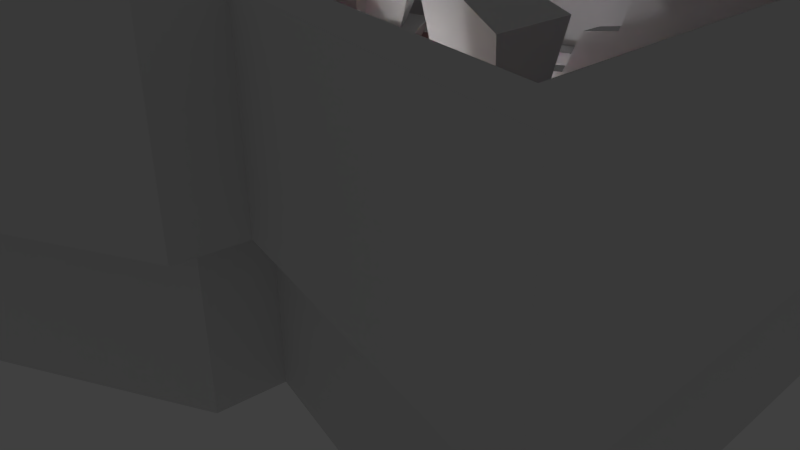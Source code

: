 # Source: level3_4.blend  (saved by Blender 2.74.0; exported with 4.5.12 LTS)
import bpy
from mathutils import Matrix  # noqa: F401  (used for matrix-valued properties, if any)

bpy.ops.wm.read_factory_settings(use_empty=True)
scene = bpy.context.scene
scene.name = 'Scene'

# ---- collections
col_collection_1 = bpy.data.collections.new('Collection 1'); scene.collection.children.link(col_collection_1)

# ---- materials (node trees are filled in below, after node groups)
mat_3_4_pillar_blue_top = bpy.data.materials.new('3-4_pillar_blue_top')
mat_3_4_pillar_blue_top.alpha_threshold = 0.0
mat_3_4_pillar_blue_top.use_transparent_shadow = False
mat_3_4_pillar_blue_top.roughness = 0.5
mat_3_4_upper_wall = bpy.data.materials.new('3-4_upper_wall')
mat_3_4_upper_wall.alpha_threshold = 0.0
mat_3_4_upper_wall.use_transparent_shadow = False
mat_3_4_upper_wall.roughness = 0.5
mat_3_4_pillar_red = bpy.data.materials.new('3-4_pillar_red')
mat_3_4_pillar_red.alpha_threshold = 0.0
mat_3_4_pillar_red.use_transparent_shadow = False
mat_3_4_pillar_red.diffuse_color = (1.0, 0.0, 0.004856, 1.0)
mat_3_4_pillar_red.roughness = 0.5
mat_3_4_pillar_blue = bpy.data.materials.new('3-4_pillar_blue')
mat_3_4_pillar_blue.alpha_threshold = 0.0
mat_3_4_pillar_blue.use_transparent_shadow = False
mat_3_4_pillar_blue.diffuse_color = (0.0, 0.09946, 0.8, 1.0)
mat_3_4_pillar_blue.roughness = 0.5
mat_3_4_pillar_yellow = bpy.data.materials.new('3-4_pillar_yellow')
mat_3_4_pillar_yellow.alpha_threshold = 0.0
mat_3_4_pillar_yellow.use_transparent_shadow = False
mat_3_4_pillar_yellow.diffuse_color = (0.8, 0.6673, 0.0, 1.0)
mat_3_4_pillar_yellow.roughness = 0.5
mat_3_4_pillar_magenta = bpy.data.materials.new('3-4_pillar_magenta')
mat_3_4_pillar_magenta.alpha_threshold = 0.0
mat_3_4_pillar_magenta.use_transparent_shadow = False
mat_3_4_pillar_magenta.diffuse_color = (0.8, 0.0, 0.3072, 1.0)
mat_3_4_pillar_magenta.roughness = 0.5
mat_3_4_lower_wall = bpy.data.materials.new('3-4_lower_wall')
mat_3_4_lower_wall.alpha_threshold = 0.0
mat_3_4_lower_wall.use_transparent_shadow = False
mat_3_4_lower_wall.roughness = 0.5
mat_3_4_floor = bpy.data.materials.new('3-4_floor')
mat_3_4_floor.alpha_threshold = 0.0
mat_3_4_floor.use_transparent_shadow = False
mat_3_4_floor.roughness = 0.5
mat_3_4_floor.line_color = (0.0, 0.0, 0.0, 1.0)
mat_3_4_pillar_yellow_top = bpy.data.materials.new('3-4_pillar_yellow_top')
mat_3_4_pillar_yellow_top.alpha_threshold = 0.0
mat_3_4_pillar_yellow_top.use_transparent_shadow = False
mat_3_4_pillar_yellow_top.roughness = 0.5
mat_3_4_pillar_magenta_top = bpy.data.materials.new('3-4_pillar_magenta_top')
mat_3_4_pillar_magenta_top.alpha_threshold = 0.0
mat_3_4_pillar_magenta_top.use_transparent_shadow = False
mat_3_4_pillar_magenta_top.roughness = 0.5
mat_3_4_pillar_magenta_top.line_color = (0.0, 0.0, 0.0, 1.0)
mat_3_4_pillar_red_top = bpy.data.materials.new('3-4_pillar_red_top')
mat_3_4_pillar_red_top.alpha_threshold = 0.0
mat_3_4_pillar_red_top.use_transparent_shadow = False
mat_3_4_pillar_red_top.roughness = 0.5

# ---- material node trees

# ---- world
world_world = bpy.data.worlds.new('World'); scene.world = world_world
world_world.color = (0.05088, 0.05088, 0.05088)
world_world.use_sun_shadow = False
world_world.sun_shadow_jitter_overblur = 0.0
world_world.cycles.sampling_method = 'MANUAL'
world_world.cycles.sample_map_resolution = 256

# ---- cameras
cam_camera = bpy.data.cameras.new('Camera')
cam_camera.clip_end = 100.0
cam_camera.lens = 35.0
cam_camera.sensor_width = 32.0
cam_camera.sensor_height = 18.0
cam_camera.ortho_scale = 7.314
cam_camera.dof.focus_distance = 0.0
cam_camera.dof.aperture_fstop = 128.0

# ---- lights
light_lamp = bpy.data.lights.new('Lamp', 'POINT')
light_lamp.transmission_factor = 0.0
light_lamp.cutoff_distance = 30.0
light_lamp.energy = 100.0
light_lamp.shadow_buffer_clip_start = 1.001
light_lamp.shadow_soft_size = 0.1
light_lamp.shadow_maximum_resolution = 0.006
light_lamp.use_absolute_resolution = True
light_lamp.cycles.use_multiple_importance_sampling = False

# ---- meshes
me_cube_012 = bpy.data.meshes.new('Cube.012')
me_cube_012.from_pydata([(0.8286, 1.576, 1.846), (0.8344, 1.855, 1.846), (4.117, 2.111, 1.846), (4.369, 2.162, 3.926), (4.126, 2.67, 1.846), (4.378, 2.721, 3.926), (2.734, 2.303, 3.562), (2.226, 2.199, 1.846), (2.727, 1.905, 3.562), (2.219, 1.802, 1.846), (1.061, 1.623, 2.33), (1.066, 1.902, 2.33), (4.294, 2.704, 3.232), (4.21, 2.687, 2.539), (4.285, 2.145, 3.232), (4.201, 2.128, 2.539), (2.558, 1.871, 2.99), (2.388, 1.837, 2.418), (2.565, 2.268, 2.99), (2.395, 2.234, 2.418), (1.762, 2.084, 1.846), (1.298, 1.97, 1.846), (2.326, 1.843, 3.474), (2.333, 2.2, 3.474), (1.292, 1.651, 1.846), (1.755, 1.727, 1.846), (2.143, 2.162, 2.931), (1.721, 2.055, 2.872), (1.952, 2.123, 2.389), (1.509, 2.013, 2.359), (1.714, 1.737, 2.872), (2.136, 1.804, 2.931), (1.503, 1.694, 2.359), (1.946, 1.765, 2.389)], [], [(10, 11, 1, 0), (19, 13, 4, 7), (13, 15, 2, 4), (32, 10, 0, 24), (9, 7, 4, 2), (3, 5, 6, 8), (25, 20, 7, 9), (15, 17, 9, 2), (28, 19, 7, 20), (23, 6, 18, 26), (26, 18, 19, 28), (3, 8, 16, 14), (14, 16, 17, 15), (5, 3, 14, 12), (12, 14, 15, 13), (6, 5, 12, 18), (18, 12, 13, 19), (16, 31, 33, 17), (31, 30, 32, 33), (8, 22, 31, 16), (27, 30, 31, 26), (29, 11, 10, 32), (27, 26, 28, 29), (31, 22, 23, 26), (11, 29, 21, 1), (29, 28, 20, 21), (0, 1, 21, 24), (24, 21, 20, 25), (8, 6, 23, 22), (27, 29, 32, 30), (17, 33, 25, 9), (33, 32, 24, 25)])
_uv = me_cube_012.uv_layers.new(name='UVMap')
_uv.uv.foreach_set('vector', [0.4829, 0.9743, 0.3523, 0.9865, 0.3523, 0.744, 0.4829, 0.7319, 0.5504, 0.8309, 0.5406, 0.7296, 0.5972, 0.7342, 0.5972, 0.8402, 0.7854, 0.8424, 0.831, 0.8432, 0.831, 0.881, 0.7854, 0.8802, 0.5559, 0.7048, 0.3669, 0.6143, 0.3523, 0.3719, 0.5559, 0.4538, 0.7085, 0.9509, 0.6766, 0.947, 0.6636, 0.8414, 0.7085, 0.8467, 0.647, 0.9336, 0.6021, 0.9386, 0.6151, 0.8452, 0.647, 0.8416, 0.9094, 0.9253, 0.8807, 0.9218, 0.8775, 0.896, 0.9094, 0.8998, 0.6021, 0.8384, 0.6119, 0.739, 0.6587, 0.7296, 0.6587, 0.8337, 0.5429, 0.894, 0.5779, 0.8853, 0.5779, 0.9177, 0.5406, 0.9252, 0.9094, 0.8736, 0.88, 0.8857, 0.8776, 0.8533, 0.9094, 0.8424, 0.8466, 0.7829, 0.8792, 0.773, 0.8792, 0.8053, 0.8442, 0.814, 0.3241, 0.01353, 0.3241, 0.7809, 0.07846, 0.9121, 0.01411, 0.118, 0.7245, 0.8363, 0.7348, 0.741, 0.7805, 0.7296, 0.7805, 0.8292, 0.7854, 0.8843, 0.831, 0.8851, 0.831, 0.9229, 0.7854, 0.9221, 0.5862, 0.8821, 0.5406, 0.8813, 0.5406, 0.8435, 0.5862, 0.8443, 0.8393, 0.7452, 0.8393, 0.8391, 0.7854, 0.8268, 0.7966, 0.7296, 0.6739, 0.8268, 0.6636, 0.7296, 0.7196, 0.7366, 0.7196, 0.8381, 0.9095, 0.9694, 0.8775, 0.9597, 0.8751, 0.9285, 0.9095, 0.9371, 0.7779, 0.7124, 0.5982, 0.6225, 0.5841, 0.3719, 0.7779, 0.4525, 0.8203, 0.3719, 0.9859, 0.4711, 0.9859, 0.7311, 0.8062, 0.6411, 0.6667, 0.9571, 0.6923, 0.9541, 0.6923, 0.9774, 0.6636, 0.9808, 0.9143, 0.9233, 0.9175, 0.8987, 0.9399, 0.896, 0.9399, 0.9202, 0.8384, 0.9395, 0.8702, 0.9285, 0.8702, 0.9597, 0.8359, 0.9695, 0.7562, 0.01353, 0.7562, 0.2731, 0.5884, 0.2849, 0.5884, 0.02536, 0.8467, 0.7406, 0.8802, 0.7296, 0.8802, 0.7597, 0.8442, 0.7697, 0.8384, 0.8522, 0.8727, 0.8424, 0.8727, 0.8736, 0.8359, 0.8823, 0.9399, 0.8709, 0.9175, 0.8682, 0.9143, 0.8424, 0.9399, 0.8455, 0.9138, 0.7585, 0.8883, 0.7554, 0.8851, 0.7296, 0.9138, 0.7331, 0.7565, 0.9731, 0.7245, 0.9767, 0.7277, 0.9539, 0.7565, 0.9507, 0.9336, 0.01353, 0.9336, 0.2645, 0.7845, 0.2767, 0.7845, 0.02566, 0.8726, 0.9253, 0.8383, 0.9167, 0.8359, 0.8856, 0.8726, 0.8929, 0.5602, 0.3448, 0.3664, 0.2642, 0.3523, 0.01353, 0.5602, 0.08484])
me_cube_012.materials.append(mat_3_4_pillar_blue_top)
me_cube_012.use_remesh_preserve_volume = False
me_cube_012.use_remesh_preserve_attributes = False
me_cube_012.use_mirror_vertex_groups = False
me_cube_012.update()
me_cube_008 = bpy.data.meshes.new('Cube.008')
me_cube_008.from_pydata([(4.947, -3.219, 1.911), (4.947, -3.219, 4.064), (4.88, 4.889, 1.911), (4.88, 4.889, 4.064), (5.411, -3.74, 1.911), (5.411, -3.74, 4.064), (5.264, 5.432, 1.911), (5.264, 5.432, 4.064), (1.363, -2.392, 1.911), (1.363, -2.392, 4.064), (1.755, -2.896, 1.911), (1.755, -2.896, 4.064), (1.293, -3.164, 1.911), (1.293, -3.164, 4.064), (1.674, -3.655, 1.911), (1.674, -3.655, 4.064), (-1.409, -4.528, 1.911), (-1.409, -4.528, 4.064), (-1.625, -5.25, 1.911), (-1.625, -5.25, 4.064), (-2.074, -2.862, 1.911), (-2.074, -2.862, 4.064), (-2.48, -3.492, 1.911), (-2.48, -3.492, 4.064), (-4.86, -3.229, 1.911), (-4.86, -3.229, 4.064), (-5.265, -3.848, 1.911), (-5.265, -3.848, 4.064), (-4.885, 2.728, 1.911), (-4.885, 2.728, 4.064), (-5.337, 3.159, 1.911), (-5.337, 3.159, 4.064)], [], [(1, 3, 2, 0), (7, 5, 4, 6), (0, 4, 10, 8), (0, 2, 6, 4), (5, 7, 3, 1), (8, 10, 14, 12), (5, 1, 9, 11), (4, 5, 11, 10), (1, 0, 8, 9), (12, 14, 18, 16), (11, 9, 13, 15), (10, 11, 15, 14), (9, 8, 12, 13), (16, 18, 22, 20), (15, 13, 17, 19), (14, 15, 19, 18), (13, 12, 16, 17), (20, 22, 26, 24), (19, 17, 21, 23), (18, 19, 23, 22), (17, 16, 20, 21), (24, 26, 30, 28), (23, 21, 25, 27), (22, 23, 27, 26), (21, 20, 24, 25), (30, 31, 7, 6), (27, 25, 29, 31), (26, 27, 31, 30), (25, 24, 28, 29), (31, 29, 3, 7), (28, 30, 6, 2), (29, 28, 2, 3)])
_uv = me_cube_008.uv_layers.new(name='UVMap')
_uv.uv.foreach_set('vector', [0.6798, 0.6321, 0.6798, 0.7682, 0.6247, 0.7682, 0.6247, 0.6321, 0.6232, 0.6321, 0.6232, 0.7875, 0.5681, 0.7875, 0.5681, 0.6321, 0.8409, 0.6895, 0.8513, 0.6798, 0.8513, 0.7435, 0.841, 0.7519, 0.6108, 0.9352, 0.6124, 0.7976, 0.6225, 0.7885, 0.6225, 0.9441, 0.6092, 0.7885, 0.6092, 0.9441, 0.5992, 0.935, 0.5976, 0.7975, 0.5226, 0.8376, 0.5115, 0.8297, 0.5118, 0.8167, 0.5226, 0.8244, 0.8513, 0.825, 0.8409, 0.8153, 0.841, 0.7529, 0.8513, 0.7613, 0.7365, 0.8107, 0.6814, 0.8107, 0.6814, 0.7508, 0.7365, 0.7508, 0.7931, 0.75, 0.738, 0.75, 0.738, 0.6919, 0.7931, 0.6919, 0.8077, 0.7452, 0.8232, 0.743, 0.8232, 0.8052, 0.809, 0.7965, 0.5242, 0.8246, 0.5353, 0.8167, 0.5353, 0.8299, 0.5245, 0.8376, 0.8142, 0.6321, 0.8142, 0.6686, 0.7947, 0.6686, 0.7947, 0.6321, 0.8371, 0.2228, 0.8371, 0.4368, 0.7131, 0.4368, 0.7131, 0.2228, 0.8313, 0.6626, 0.8194, 0.6726, 0.8157, 0.6395, 0.8313, 0.6321, 0.8232, 0.742, 0.8077, 0.7398, 0.809, 0.6884, 0.8232, 0.6798, 0.738, 0.6321, 0.7931, 0.6321, 0.7931, 0.6909, 0.738, 0.6909, 0.6798, 0.8179, 0.6247, 0.8179, 0.6247, 0.7692, 0.6798, 0.7692, 0.8394, 0.7925, 0.8248, 0.7843, 0.825, 0.7367, 0.8394, 0.7449, 0.8113, 0.8062, 0.8233, 0.8162, 0.8233, 0.8466, 0.8077, 0.8392, 0.7292, 0.8117, 0.7292, 0.8482, 0.6814, 0.8482, 0.6814, 0.8117, 0.7131, 0.2169, 0.7131, 0.002982, 0.9952, 0.002982, 0.9952, 0.2169, 0.7956, 0.8101, 0.8061, 0.7997, 0.8061, 0.9186, 0.7947, 0.9112, 0.8248, 0.688, 0.8394, 0.6798, 0.8394, 0.7275, 0.825, 0.7357, 0.738, 0.7997, 0.7931, 0.7997, 0.7931, 0.8474, 0.738, 0.8474, 0.7931, 0.7987, 0.738, 0.7987, 0.738, 0.751, 0.7931, 0.751, 0.5666, 0.8157, 0.5115, 0.8157, 0.5115, 0.6321, 0.5666, 0.6321, 0.8061, 0.7987, 0.7956, 0.7882, 0.7947, 0.6872, 0.8061, 0.6798, 0.7365, 0.7497, 0.6814, 0.7497, 0.6814, 0.6321, 0.7365, 0.6321, 0.7035, 0.5846, 0.3589, 0.5846, 0.3589, 0.002982, 0.7035, 0.002982, 0.596, 0.9725, 0.5828, 0.9665, 0.5845, 0.7968, 0.596, 0.7885, 0.5681, 0.7945, 0.5813, 0.7885, 0.5813, 0.9725, 0.5698, 0.9642, 0.004802, 0.002982, 0.3493, 0.002982, 0.3493, 0.997, 0.004803, 0.997])
me_cube_008.materials.append(mat_3_4_upper_wall)
me_cube_008.use_remesh_preserve_volume = False
me_cube_008.use_remesh_preserve_attributes = False
me_cube_008.use_mirror_vertex_groups = False
me_cube_008.update()
me_cube_007 = bpy.data.meshes.new('Cube.007')
me_cube_007.from_pydata([(-4.502, 1.783, 0.002845), (-4.502, 1.783, 1.887), (-4.498, 2.352, 0.002845), (-4.498, 2.352, 1.887), (-0.962, 1.428, 0.002845), (-0.962, 1.428, 1.887), (-0.962, 1.815, 0.002845), (-0.962, 1.815, 1.887), (-1.747, 2.976, 1.887), (-1.747, 2.976, 0.002845), (-1.843, 1.517, 1.887), (-1.843, 1.517, 0.002845)], [], [(1, 3, 2, 0), (8, 7, 6, 9), (7, 5, 4, 6), (10, 1, 0, 11), (11, 9, 6, 4), (10, 8, 3, 1), (5, 7, 8, 10), (0, 2, 9, 11), (5, 10, 11, 4), (3, 8, 9, 2)])
_uv = me_cube_007.uv_layers.new(name='UVMap')
_uv.uv.foreach_set('vector', [0.9675, 0.7717, 0.9705, 0.7717, 0.9705, 0.7824, 0.9675, 0.7824, 0.9469, 0.7987, 0.9397, 0.7987, 0.9397, 0.788, 0.9469, 0.788, 0.6457, 0.01738, 0.9149, 0.01738, 0.9149, 0.9865, 0.6457, 0.9865, 0.9594, 0.7717, 0.9594, 0.7868, 0.9497, 0.7868, 0.9497, 0.7717, 0.9643, 0.7875, 0.9643, 0.7958, 0.9598, 0.7896, 0.9597, 0.7874, 0.9672, 0.787, 0.9597, 0.787, 0.9638, 0.7717, 0.9668, 0.7719, 0.9646, 0.7958, 0.9647, 0.7936, 0.9691, 0.7874, 0.9691, 0.7956, 0.9502, 0.7874, 0.9531, 0.7872, 0.9572, 0.8025, 0.9497, 0.8025, 0.6286, 0.9846, 0.01282, 0.9846, 0.01282, 0.01543, 0.6286, 0.01543, 0.9397, 0.7877, 0.9397, 0.7717, 0.9494, 0.7717, 0.9494, 0.7877])
me_cube_007.materials.append(mat_3_4_pillar_red)
me_cube_007.use_remesh_preserve_volume = False
me_cube_007.use_remesh_preserve_attributes = False
me_cube_007.use_mirror_vertex_groups = False
me_cube_007.update()
me_cube_006 = bpy.data.meshes.new('Cube.006')
me_cube_006.from_pydata([(0.6695, 1.453, 0.002845), (0.6695, 1.453, 1.887), (0.667, 1.887, 0.002845), (0.667, 1.887, 1.887), (4.51, 2.082, 0.002845), (4.51, 2.082, 1.887), (4.51, 2.889, 0.002845), (4.51, 2.889, 1.887)], [], [(1, 3, 2, 0), (3, 7, 6, 2), (7, 5, 4, 6), (5, 1, 0, 4), (0, 2, 6, 4), (5, 7, 3, 1)])
_uv = me_cube_006.uv_layers.new(name='UVMap')
_uv.uv.foreach_set('vector', [0.8097, 0.007591, 0.9877, 0.007591, 0.9877, 0.4844, 0.8097, 0.4844, 0.8065, 0.8954, 0.8065, 0.7089, 0.888, 0.7089, 0.888, 0.8954, 0.9128, 0.6682, 0.8534, 0.6682, 0.8534, 0.5178, 0.9128, 0.5178, 0.01231, 0.9924, 0.0123, 0.007591, 0.7851, 0.007591, 0.7851, 0.9924, 0.9425, 0.7089, 0.9607, 0.7139, 0.9607, 0.9005, 0.927, 0.8909, 0.8906, 0.7185, 0.9244, 0.7089, 0.9244, 0.8954, 0.9062, 0.9005])
me_cube_006.materials.append(mat_3_4_pillar_blue)
me_cube_006.use_remesh_preserve_volume = False
me_cube_006.use_remesh_preserve_attributes = False
me_cube_006.use_mirror_vertex_groups = False
me_cube_006.update()
me_cube_005 = bpy.data.meshes.new('Cube.005')
me_cube_005.from_pydata([(1.03, -0.4362, 0.002845), (1.03, -0.4362, 1.887), (1.033, 0.2263, 0.002845), (1.033, 0.2263, 1.887), (3.045, -1.459, 0.002845), (3.045, -1.459, 1.887), (3.031, 0.5564, 0.002845), (3.031, 0.5564, 1.887)], [], [(1, 3, 2, 0), (3, 7, 6, 2), (7, 5, 4, 6), (5, 1, 0, 4), (0, 2, 6, 4), (5, 7, 3, 1)])
_uv = me_cube_005.uv_layers.new(name='UVMap')
_uv.uv.foreach_set('vector', [0.8576, 0.01293, 0.987, 0.01293, 0.987, 0.8251, 0.8576, 0.8251, 0.8509, 0.9753, 0.8509, 0.9116, 0.9106, 0.9116, 0.9106, 0.9753, 0.9722, 0.9116, 0.9722, 0.975, 0.9125, 0.975, 0.9125, 0.9116, 0.8316, 0.01293, 0.8316, 0.9871, 0.01303, 0.9871, 0.01303, 0.01293, 0.9164, 0.8771, 0.9166, 0.8562, 0.98, 0.8463, 0.98, 0.9097, 0.9145, 0.8463, 0.9145, 0.9097, 0.8512, 0.8998, 0.8509, 0.8789])
me_cube_005.materials.append(mat_3_4_pillar_yellow)
me_cube_005.use_remesh_preserve_volume = False
me_cube_005.use_remesh_preserve_attributes = False
me_cube_005.use_mirror_vertex_groups = False
me_cube_005.update()
me_cube_004 = bpy.data.meshes.new('Cube.004')
me_cube_004.from_pydata([(-3.749, -1.522, 0.002845), (-3.749, -1.522, 1.887), (-3.141, 0.3558, 0.002845), (-3.141, 0.3558, 1.887), (-1.238, -1.134, 0.002845), (-1.238, -1.134, 1.887), (-1.234, 0.3552, 0.002845), (-1.234, 0.3552, 1.887)], [], [(1, 3, 2, 0), (3, 7, 6, 2), (7, 5, 4, 6), (5, 1, 0, 4), (0, 2, 6, 4), (5, 7, 3, 1)])
_uv = me_cube_004.uv_layers.new(name='UVMap')
_uv.uv.foreach_set('vector', [0.7157, 0.8644, 0.7157, 0.9484, 0.6252, 0.9484, 0.6252, 0.8644, 0.8117, 0.8349, 0.8117, 0.7537, 0.9022, 0.7537, 0.9022, 0.8349, 0.5651, 0.01153, 0.9914, 0.01153, 0.9914, 0.7358, 0.5651, 0.7358, 0.5479, 0.01153, 0.5479, 0.9885, 0.008587, 0.9885, 0.008587, 0.01153, 0.7186, 0.7537, 0.8088, 0.7796, 0.8088, 0.8607, 0.7372, 0.8606, 0.7372, 0.8634, 0.8088, 0.8633, 0.8088, 0.9444, 0.7186, 0.9702])
me_cube_004.materials.append(mat_3_4_pillar_magenta)
me_cube_004.use_remesh_preserve_volume = False
me_cube_004.use_remesh_preserve_attributes = False
me_cube_004.use_mirror_vertex_groups = False
me_cube_004.update()
me_cube_003 = bpy.data.meshes.new('Cube.003')
me_cube_003.from_pydata([(4.555, -2.802, -0.002807), (4.555, -2.802, 1.997), (4.556, 4.438, -0.002807), (4.556, 4.438, 1.997), (4.986, -3.287, -0.002807), (4.986, -3.287, 1.997), (4.913, 4.943, -0.002807), (4.913, 4.943, 1.997), (1.035, -1.971, -0.002807), (1.035, -1.971, 1.997), (1.4, -2.44, -0.002807), (1.4, -2.44, 1.997), (0.9917, -2.761, -0.002807), (0.9917, -2.761, 1.997), (1.346, -3.218, -0.002807), (1.346, -3.218, 1.997), (-1.236, -3.935, -0.002807), (-1.236, -3.935, 1.997), (-1.436, -4.605, -0.002807), (-1.436, -4.605, 1.997), (-1.728, -2.324, -0.002807), (-1.728, -2.324, 1.997), (-2.105, -2.909, -0.002807), (-2.105, -2.909, 1.997), (-4.527, -2.706, -0.002807), (-4.527, -2.706, 1.997), (-4.903, -3.282, -0.002807), (-4.903, -3.282, 1.997), (-4.529, 2.378, -0.002807), (-4.529, 2.378, 1.997), (-4.949, 2.778, -0.002807), (-4.949, 2.778, 1.997)], [], [(1, 3, 2, 0), (7, 5, 4, 6), (0, 4, 10, 8), (0, 2, 6, 4), (5, 7, 3, 1), (8, 10, 14, 12), (5, 1, 9, 11), (4, 5, 11, 10), (1, 0, 8, 9), (12, 14, 18, 16), (11, 9, 13, 15), (10, 11, 15, 14), (9, 8, 12, 13), (16, 18, 22, 20), (15, 13, 17, 19), (14, 15, 19, 18), (13, 12, 16, 17), (20, 22, 26, 24), (19, 17, 21, 23), (18, 19, 23, 22), (17, 16, 20, 21), (24, 26, 30, 28), (23, 21, 25, 27), (22, 23, 27, 26), (21, 20, 24, 25), (30, 31, 7, 6), (27, 25, 29, 31), (26, 27, 31, 30), (25, 24, 28, 29), (31, 29, 3, 7), (28, 30, 6, 2), (29, 28, 2, 3)])
_uv = me_cube_003.uv_layers.new(name='UVMap')
_uv.uv.foreach_set('vector', [0.6455, 0.7723, 0.6455, 0.513, 0.7181, 0.513, 0.7181, 0.7723, 0.6433, 0.513, 0.6433, 0.81, 0.5707, 0.81, 0.5707, 0.513, 0.9618, 0.6841, 0.9753, 0.6649, 0.9753, 0.798, 0.9618, 0.8147, 0.9268, 0.7925, 0.9292, 0.5311, 0.9423, 0.513, 0.9423, 0.8101, 0.9246, 0.513, 0.9246, 0.8101, 0.9115, 0.792, 0.9091, 0.5306, 0.5849, 0.9606, 0.5707, 0.9445, 0.5711, 0.9163, 0.5849, 0.932, 0.9753, 0.6627, 0.9618, 0.6435, 0.9618, 0.513, 0.9753, 0.5297, 0.7951, 0.6987, 0.8677, 0.6987, 0.8677, 0.8235, 0.7951, 0.8235, 0.7929, 0.8581, 0.7203, 0.8581, 0.7203, 0.7324, 0.7929, 0.7324, 0.9091, 0.8164, 0.9297, 0.8123, 0.9297, 0.9246, 0.9112, 0.9073, 0.6884, 0.8986, 0.7026, 0.8824, 0.7026, 0.911, 0.6888, 0.9267, 0.8982, 0.8797, 0.8982, 0.9519, 0.8699, 0.9519, 0.8699, 0.8797, 0.9935, 0.0032, 0.9935, 0.2165, 0.9048, 0.2165, 0.9048, 0.0032, 0.6863, 0.9432, 0.6722, 0.9643, 0.667, 0.8986, 0.6863, 0.8824, 0.5165, 0.9864, 0.4959, 0.9823, 0.498, 0.8914, 0.5165, 0.8741, 0.6455, 0.7744, 0.7181, 0.7744, 0.7181, 0.8802, 0.6455, 0.8802, 0.4556, 0.0032, 0.8917, 0.0032, 0.8917, 0.2718, 0.4556, 0.2718, 0.5593, 0.9924, 0.5401, 0.9761, 0.5404, 0.8741, 0.5593, 0.8904, 0.6507, 0.8824, 0.6648, 0.9034, 0.6648, 0.9643, 0.6455, 0.948, 0.7203, 0.9325, 0.7203, 0.8603, 0.7845, 0.8603, 0.7845, 0.9325, 0.8229, 0.2782, 0.8229, 0.4915, 0.4556, 0.4915, 0.4556, 0.2782, 0.9458, 0.7546, 0.9596, 0.734, 0.9596, 0.9528, 0.9445, 0.9382, 0.5187, 0.8905, 0.5379, 0.8741, 0.5379, 0.9761, 0.519, 0.9924, 0.6433, 0.9141, 0.5707, 0.9141, 0.5707, 0.8122, 0.6433, 0.8122, 0.7951, 0.8257, 0.8677, 0.8257, 0.8677, 0.9272, 0.7951, 0.9272, 0.4959, 0.513, 0.5685, 0.513, 0.5685, 0.872, 0.4959, 0.872, 0.9596, 0.7318, 0.9458, 0.7111, 0.9445, 0.5275, 0.9596, 0.513, 0.7203, 0.513, 0.7929, 0.513, 0.7929, 0.7302, 0.7203, 0.7302, 0.7951, 0.513, 0.8677, 0.513, 0.8677, 0.6965, 0.7951, 0.6965, 0.907, 0.8775, 0.8895, 0.8658, 0.8918, 0.5295, 0.907, 0.513, 0.8699, 0.5247, 0.8873, 0.513, 0.8873, 0.8775, 0.8722, 0.8611, 0.00654, 0.0032, 0.4426, 0.0032, 0.4426, 0.9968, 0.006541, 0.9968])
me_cube_003.materials.append(mat_3_4_lower_wall)
me_cube_003.use_remesh_preserve_volume = False
me_cube_003.use_remesh_preserve_attributes = False
me_cube_003.use_mirror_vertex_groups = False
me_cube_003.update()
me_cube = bpy.data.meshes.new('Cube')
me_cube.from_pydata([(4.615, 4.491, -0.02749), (4.609, -2.869, -0.02749), (1.085, -2.059, -0.02749), (0.8307, 3.642, -0.02749), (4.615, 4.491, 0.02749), (4.609, -2.869, 0.02749), (1.085, -2.059, 0.02749), (0.8307, 3.642, 0.02749), (-1.788, -2.389, -0.02756), (-1.97, 3.022, -0.02756), (-1.788, -2.389, 0.02741), (-1.97, 3.022, 0.02741), (-4.579, -2.767, -0.02763), (-4.575, 2.417, -0.02763), (-4.579, -2.767, 0.02734), (-4.575, 2.417, 0.02734), (1.037, -2.812, -0.02747), (1.037, -2.812, 0.0275), (-1.256, -4.003, -0.02755), (-1.256, -4.003, 0.02743)], [], [(0, 1, 2, 3), (4, 7, 6, 5), (0, 4, 5, 1), (1, 5, 6, 2), (6, 7, 11, 10), (4, 0, 3, 7), (10, 11, 15, 14), (7, 3, 9, 11), (8, 2, 16, 18), (3, 2, 8, 9), (12, 14, 15, 13), (11, 9, 13, 15), (8, 10, 14, 12), (9, 8, 12, 13), (16, 17, 19, 18), (6, 10, 19, 17), (10, 8, 18, 19), (2, 6, 17, 16)])
_uv = me_cube.uv_layers.new(name='UVMap')
_uv.uv.foreach_set('vector', [0.5246, 0.6986, 0.5246, 0.9067, 0.4267, 0.8839, 0.4196, 0.7227, 0.3952, 0.8543, 0.003109, 0.7558, 0.02984, 0.09681, 0.3952, 0.003468, 0.6889, 0.9066, 0.6873, 0.9066, 0.6873, 0.6986, 0.6889, 0.6986, 0.659, 0.8614, 0.6605, 0.8614, 0.6605, 0.9573, 0.659, 0.9573, 0.7004, 0.02683, 0.7004, 0.6865, 0.4076, 0.6293, 0.4014, 0.003468, 0.6558, 0.8614, 0.6573, 0.8614, 0.6573, 0.9711, 0.6558, 0.9711, 0.9969, 0.03638, 0.9969, 0.6622, 0.7249, 0.6025, 0.7066, 0.003468, 0.6622, 0.8614, 0.6637, 0.8614, 0.6637, 0.9425, 0.6622, 0.9425, 0.6541, 0.8614, 0.6541, 0.9432, 0.6335, 0.9394, 0.6079, 0.8712, 0.6063, 0.6986, 0.6063, 0.86, 0.5262, 0.8657, 0.5279, 0.7126, 0.692, 0.8433, 0.6905, 0.8433, 0.6905, 0.6986, 0.692, 0.6986, 0.5294, 0.8674, 0.5309, 0.8674, 0.5309, 0.943, 0.5294, 0.943, 0.5277, 0.947, 0.5262, 0.947, 0.5262, 0.8674, 0.5277, 0.8674, 0.6857, 0.6986, 0.6857, 0.8517, 0.6079, 0.8597, 0.6128, 0.7132, 0.5341, 0.936, 0.5326, 0.936, 0.5326, 0.8674, 0.5341, 0.8674, 0.8219, 0.6692, 0.8827, 0.9965, 0.7066, 0.9965, 0.7493, 0.7017, 0.5358, 0.8674, 0.5373, 0.8674, 0.5373, 0.9148, 0.5358, 0.9148, 0.539, 0.8674, 0.5405, 0.8674, 0.5405, 0.8887, 0.539, 0.8887])
me_cube.materials.append(mat_3_4_floor)
me_cube.use_remesh_preserve_volume = False
me_cube.use_remesh_preserve_attributes = False
me_cube.use_mirror_vertex_groups = False
me_cube.update()
me_cube_009 = bpy.data.meshes.new('Cube.009')
me_cube_009.from_pydata([(1.438, 0.0009589, 1.85), (2.707, 0.05806, 1.865), (2.695, -0.8475, 1.865), (1.388, -0.3639, 1.85), (1.438, 0.0009589, 1.915), (2.932, 0.4627, 2.296), (2.953, -1.304, 2.296), (1.388, -0.3639, 1.915), (1.676, -0.09612, 1.986), (2.486, -0.09581, 2.195), (2.473, -0.6081, 2.195), (1.655, -0.3165, 1.986), (1.12, 0.141, 4.002), (2.707, 0.1197, 3.487), (2.697, -0.9091, 3.487), (1.123, -0.407, 4.002)], [], [(0, 3, 7, 4), (4, 7, 11, 8), (3, 2, 6, 7), (2, 1, 5, 6), (1, 0, 4, 5), (8, 11, 15, 12), (7, 6, 10, 11), (6, 5, 9, 10), (5, 4, 8, 9), (15, 14, 13, 12), (11, 10, 14, 15), (10, 9, 13, 14), (9, 8, 12, 13)])
me_cube_009.polygons.foreach_set('use_smooth', [True] * 13)
_uv = me_cube_009.uv_layers.new(name='UVMap')
_uv.uv.foreach_set('vector', [0.09258, 0.1451, 0.09258, 0.167, 0.08892, 0.167, 0.08892, 0.1451, 0.08556, 0.1451, 0.08556, 0.167, 0.07065, 0.162, 0.07117, 0.1488, 0.966, 0.8845, 0.8349, 0.2565, 0.9885, 0.01395, 0.9885, 0.8772, 0.1586, 0.1887, 0.1591, 0.1348, 0.1861, 0.1108, 0.1861, 0.2159, 0.01635, 0.217, 0.03812, 0.1451, 0.04131, 0.1462, 0.04131, 0.241, 0.6947, 0.01395, 0.779, 0.01667, 0.812, 0.986, 0.6028, 0.986, 0.2396, 0.1108, 0.2396, 0.2214, 0.2198, 0.1753, 0.2295, 0.1235, 0.2164, 0.1108, 0.2164, 0.2159, 0.1906, 0.183, 0.1895, 0.1526, 0.06729, 0.1451, 0.06729, 0.2403, 0.0581, 0.2279, 0.04467, 0.1806, 0.1246, 0.1067, 0.09762, 0.018, 0.1553, 0.0181, 0.1553, 0.1073, 0.5799, 0.9599, 0.2405, 0.9662, 0.01145, 0.4202, 0.5799, 0.01395, 0.1143, 0.1108, 0.143, 0.111, 0.1553, 0.1878, 0.09762, 0.1878, 0.04784, 0.018, 0.09426, 0.02063, 0.09426, 0.1415, 0.01635, 0.08715])
me_cube_009.materials.append(mat_3_4_pillar_yellow_top)
me_cube_009.use_remesh_preserve_volume = False
me_cube_009.use_remesh_preserve_attributes = False
me_cube_009.use_mirror_vertex_groups = False
me_cube_009.update()
me_cube_010 = bpy.data.meshes.new('Cube.010')
me_cube_010.from_pydata([(-3.345, -1.196, 1.866), (-2.916, 0.1631, 1.866), (-1.488, 0.1685, 1.866), (-1.485, -0.9397, 1.866), (-3.345, -1.196, 2.409), (-2.916, 0.1631, 2.41), (-1.488, 0.1685, 2.309), (-1.485, -0.9397, 2.309), (-3.261, -1.132, 2.401), (-2.785, 0.04878, 2.402), (-1.582, 0.1078, 2.317), (-1.588, -0.8532, 2.317), (-3.261, -1.132, 2.732), (-2.785, 0.04878, 2.733), (-1.582, 0.1078, 2.44), (-1.588, -0.8532, 2.44), (-3.149, -1.046, 2.696), (-2.612, -0.1036, 2.697), (-1.709, 0.02686, 2.476), (-1.725, -0.738, 2.476), (-3.341, -1.193, 3.99), (-2.908, 0.1568, 3.991), (-1.493, 0.1651, 3.647), (-1.49, -0.9349, 3.647)], [], [(0, 1, 2, 3), (7, 6, 10, 11), (0, 4, 5, 1), (1, 5, 6, 2), (2, 6, 7, 3), (4, 0, 3, 7), (11, 10, 14, 15), (6, 5, 9, 10), (4, 7, 11, 8), (5, 4, 8, 9), (15, 14, 18, 19), (10, 9, 13, 14), (8, 11, 15, 12), (9, 8, 12, 13), (19, 18, 22, 23), (14, 13, 17, 18), (12, 15, 19, 16), (13, 12, 16, 17), (20, 23, 22, 21), (18, 17, 21, 22), (16, 19, 23, 20), (17, 16, 20, 21)])
me_cube_010.polygons.foreach_set('use_smooth', [True] * 22)
_uv = me_cube_010.uv_layers.new(name='UVMap')
_uv.uv.foreach_set('vector', [0.158, 0.6632, 0.2568, 0.6952, 0.2568, 0.8004, 0.1761, 0.8003, 0.3698, 0.9001, 0.3698, 0.9817, 0.3629, 0.9772, 0.3623, 0.9065, 0.3006, 0.7681, 0.2612, 0.768, 0.2611, 0.6632, 0.3006, 0.6633, 0.2975, 0.9098, 0.258, 0.9099, 0.2653, 0.8049, 0.2975, 0.8048, 0.7063, 0.7891, 0.5622, 0.789, 0.5622, 0.4219, 0.7063, 0.4219, 0.9902, 0.6321, 0.8133, 0.6321, 0.8136, 0.009939, 0.9579, 0.009939, 0.766, 0.4219, 0.766, 0.7403, 0.7258, 0.7403, 0.7258, 0.4219, 0.3719, 0.6632, 0.3719, 0.7683, 0.3635, 0.7587, 0.3675, 0.6702, 0.358, 0.8048, 0.358, 0.9426, 0.3507, 0.936, 0.3542, 0.8116, 0.3592, 0.6632, 0.3592, 0.7681, 0.3547, 0.7617, 0.3477, 0.6684, 0.3406, 0.9028, 0.3406, 0.9735, 0.3311, 0.9675, 0.3303, 0.9112, 0.329, 0.6632, 0.329, 0.7521, 0.305, 0.7538, 0.3201, 0.6638, 0.5426, 0.4274, 0.5426, 0.9901, 0.5025, 0.988, 0.4349, 0.4219, 0.3019, 0.8985, 0.3019, 0.8048, 0.3259, 0.8048, 0.3259, 0.8985, 0.499, 0.009939, 0.7485, 0.01031, 0.7937, 0.402, 0.4349, 0.402, 0.374, 0.8048, 0.374, 0.8957, 0.3623, 0.8832, 0.3686, 0.8146, 0.3433, 0.6632, 0.3433, 0.7899, 0.3334, 0.781, 0.3385, 0.6727, 0.3463, 0.8048, 0.3463, 0.8984, 0.3408, 0.8893, 0.3303, 0.8104, 0.0555, 0.802, 0.07355, 0.6634, 0.1536, 0.6632, 0.1536, 0.7701, 0.1433, 0.8064, 0.1433, 0.8752, 0.0555, 0.9177, 0.05629, 0.8105, 0.4154, 0.1518, 0.4073, 0.6391, 0.01673, 0.6391, 0.009784, 0.009939, 0.158, 0.8984, 0.159, 0.8195, 0.2536, 0.8048, 0.2536, 0.9089])
me_cube_010.materials.append(mat_3_4_pillar_magenta_top)
me_cube_010.use_remesh_preserve_volume = False
me_cube_010.use_remesh_preserve_attributes = False
me_cube_010.use_mirror_vertex_groups = False
me_cube_010.update()
me_cube_014 = bpy.data.meshes.new('Cube.014')
me_cube_014.from_pydata([(-1.919, 2.66, 1.831), (-1.366, 1.754, 1.831), (-3.796, 1.886, 1.831), (-4.035, 2.193, 1.831), (-1.79, 2.796, 2.296), (-1.041, 1.648, 2.296), (-3.918, 1.817, 2.296), (-4.353, 2.213, 2.296), (-1.579, 1.995, 2.285), (-2.252, 1.92, 2.285), (-2.522, 2.281, 2.285), (-1.849, 2.356, 2.285), (-1.202, 1.832, 2.978), (-2.13, 1.884, 3.081), (-2.407, 2.435, 3.113), (-1.479, 2.383, 3.011), (-2.403, 1.894, 2.246), (-3.218, 2.061, 2.246), (-2.801, 2.444, 2.246), (-1.985, 2.277, 2.246), (-2.315, 1.769, 4.141), (-3.435, 2.153, 4.01), (-2.804, 2.583, 3.895), (-1.684, 2.199, 4.026), (-2.272, 1.791, 2.333), (-2.368, 1.855, 1.861), (-3.311, 2.531, 2.296), (-3.2, 2.448, 1.831), (-3.078, 2.108, 2.242), (-3.594, 1.994, 2.242), (-3.913, 2.177, 2.242), (-3.397, 2.292, 2.242), (-3.217, 2.147, 3.269), (-3.894, 1.922, 3.099), (-4.351, 2.133, 3.067), (-3.674, 2.358, 3.238)], [], [(4, 5, 1, 0), (24, 6, 2, 25), (6, 7, 3, 2), (26, 4, 0, 27), (27, 25, 2, 3), (26, 24, 5, 4), (12, 13, 9, 8), (13, 14, 10, 9), (14, 15, 11, 10), (15, 12, 8, 11), (8, 9, 10, 11), (15, 14, 13, 12), (20, 21, 17, 16), (21, 22, 18, 17), (22, 23, 19, 18), (23, 20, 16, 19), (16, 17, 18, 19), (23, 22, 21, 20), (5, 24, 25, 1), (7, 26, 27, 3), (0, 1, 25, 27), (7, 6, 24, 26), (32, 33, 29, 28), (33, 34, 30, 29), (34, 35, 31, 30), (35, 32, 28, 31), (28, 29, 30, 31), (35, 34, 33, 32)])
me_cube_014.polygons.foreach_set('use_smooth', [True] * 28)
_uv = me_cube_014.uv_layers.new(name='UVMap')
_uv.uv.foreach_set('vector', [0.2865, 0.9857, 0.2862, 0.952, 0.3066, 0.963, 0.3066, 0.9881, 0.4099, 0.8692, 0.4099, 0.9367, 0.3904, 0.9322, 0.3904, 0.8736, 0.4399, 0.8559, 0.4211, 0.8587, 0.4293, 0.8372, 0.4399, 0.836, 0.4187, 0.7891, 0.4187, 0.8507, 0.3992, 0.8453, 0.3992, 0.7934, 0.373, 0.8237, 0.3967, 0.7891, 0.3967, 0.8477, 0.3842, 0.8577, 0.2583, 0.7891, 0.2837, 0.8349, 0.2837, 0.8857, 0.2403, 0.8498, 0.9621, 0.01242, 0.9621, 0.3987, 0.6766, 0.4126, 0.6984, 0.1411, 0.8682, 0.4374, 0.9893, 0.4605, 0.9893, 0.7979, 0.8799, 0.7702, 0.2752, 0.8887, 0.2752, 0.927, 0.2437, 0.9153, 0.2403, 0.8881, 0.3314, 0.9443, 0.3185, 0.947, 0.3201, 0.9151, 0.3314, 0.9108, 0.309, 0.9891, 0.309, 0.9614, 0.325, 0.952, 0.325, 0.9798, 0.4344, 0.8818, 0.4344, 0.9198, 0.4124, 0.9072, 0.4124, 0.8692, 0.01066, 0.01242, 0.4261, 0.01371, 0.4261, 0.7444, 0.1335, 0.7862, 0.3357, 0.8692, 0.3602, 0.8745, 0.3542, 0.9421, 0.3379, 0.9421, 0.3332, 0.8576, 0.2862, 0.8615, 0.2993, 0.7891, 0.3332, 0.7898, 0.4475, 0.05286, 0.6553, 0.01242, 0.6169, 0.798, 0.4864, 0.798, 0.3626, 0.9731, 0.3626, 0.939, 0.3815, 0.9526, 0.3815, 0.9867, 0.3626, 0.9365, 0.3626, 0.8878, 0.3879, 0.8692, 0.3879, 0.9179, 0.8469, 0.4374, 0.8469, 0.951, 0.677, 0.9876, 0.6766, 0.5705, 0.4207, 0.9851, 0.4207, 0.9432, 0.4402, 0.9391, 0.4402, 0.9727, 0.3357, 0.8153, 0.3705, 0.7891, 0.3705, 0.8304, 0.3496, 0.8668, 0.3, 0.8639, 0.316, 0.882, 0.316, 0.9495, 0.2862, 0.9064, 0.4182, 0.9811, 0.3904, 0.9811, 0.3951, 0.9441, 0.4154, 0.9391, 0.3547, 0.9819, 0.3357, 0.986, 0.3415, 0.9482, 0.3547, 0.9445, 0.2403, 0.9298, 0.2687, 0.9295, 0.2687, 0.9719, 0.2484, 0.9668, 0.4211, 0.7891, 0.4404, 0.7911, 0.4404, 0.8336, 0.427, 0.8311, 0.2814, 0.9295, 0.2814, 0.9512, 0.2712, 0.9623, 0.2712, 0.9406, 0.3185, 0.8932, 0.3185, 0.8639, 0.3326, 0.8791, 0.3326, 0.9084])
me_cube_014.materials.append(mat_3_4_pillar_red_top)
me_cube_014.use_remesh_preserve_volume = False
me_cube_014.use_remesh_preserve_attributes = False
me_cube_014.use_mirror_vertex_groups = False
me_cube_014.update()

# ---- objects
ob_3_4_pillar_blue_top = bpy.data.objects.new('3-4_pillar_blue_top', me_cube_012)
ob_3_4_upper_wall = bpy.data.objects.new('3-4_upper_wall', me_cube_008)
ob_3_4_pillar_red = bpy.data.objects.new('3-4_pillar_red', me_cube_007)
ob_3_4_pillar_blue = bpy.data.objects.new('3-4_pillar_blue', me_cube_006)
ob_3_4_pillar_yellow = bpy.data.objects.new('3-4_pillar_yellow', me_cube_005)
ob_3_4_pillar_magenta = bpy.data.objects.new('3-4_pillar_magenta', me_cube_004)
ob_3_4_lower_wall = bpy.data.objects.new('3-4_lower_wall', me_cube_003)
ob_3_4_floor = bpy.data.objects.new('3-4_floor', me_cube)
ob_lamp = bpy.data.objects.new('Lamp', light_lamp)
ob_camera = bpy.data.objects.new('Camera', cam_camera)
ob_3_4_pillar_yellow_top = bpy.data.objects.new('3-4_pillar_yellow_top', me_cube_009)
ob_3_4_pillar_magenta_top = bpy.data.objects.new('3-4_pillar_magenta_top', me_cube_010)
ob_3_4_pillar_red_top = bpy.data.objects.new('3-4_pillar_red_top', me_cube_014)

# ---- transforms, parenting, visibility, modifiers, constraints
ob_3_4_pillar_blue_top.location = (0.0, 0.0, 0.0)
ob_3_4_pillar_blue_top.lineart.crease_threshold = 0.0
ob_3_4_upper_wall.location = (0.0, 0.0, 0.0)
ob_3_4_upper_wall.lock_rotations_4d = False
ob_3_4_upper_wall.empty_display_type = 'ARROWS'
ob_3_4_upper_wall.lineart.crease_threshold = 0.0
ob_3_4_pillar_red.location = (0.0, 0.0, 0.0)
ob_3_4_pillar_red.lineart.crease_threshold = 0.0
ob_3_4_pillar_blue.location = (0.0, 0.0, 0.0)
ob_3_4_pillar_blue.lineart.crease_threshold = 0.0
ob_3_4_pillar_yellow.location = (0.0, 0.0, 0.0)
ob_3_4_pillar_yellow.lineart.crease_threshold = 0.0
ob_3_4_pillar_magenta.location = (0.0, 0.0, 0.0)
ob_3_4_pillar_magenta.lineart.crease_threshold = 0.0
ob_3_4_lower_wall.location = (0.0, 0.0, 0.0)
ob_3_4_lower_wall.lock_rotations_4d = False
ob_3_4_lower_wall.empty_display_type = 'ARROWS'
ob_3_4_lower_wall.lineart.crease_threshold = 0.0
ob_3_4_floor.location = (0.0, 0.0, 0.0)
ob_3_4_floor.lock_rotations_4d = False
ob_3_4_floor.empty_display_type = 'ARROWS'
ob_3_4_floor.lineart.crease_threshold = 0.0
ob_lamp.location = (0.07408, -3.074, 0.5853)
ob_lamp.rotation_euler = (0.6503, 0.05522, 1.866)
ob_lamp.lock_rotations_4d = False
ob_lamp.empty_display_type = 'ARROWS'
ob_lamp.color = (0.0, 0.0, 0.0, 0.0)
ob_lamp.lineart.crease_threshold = 0.0
ob_camera.location = (7.481, -6.508, 5.344)
ob_camera.rotation_euler = (1.109, 0.01082, 0.8149)
ob_camera.lock_rotations_4d = False
ob_camera.empty_display_type = 'ARROWS'
ob_camera.color = (0.0, 0.0, 0.0, 0.0)
ob_camera.display_type = 'WIRE'
ob_camera.lineart.crease_threshold = 0.0
ob_3_4_pillar_yellow_top.location = (0.0, 0.0, 0.0)
ob_3_4_pillar_yellow_top.lineart.crease_threshold = 0.0
_m = ob_3_4_pillar_yellow_top.modifiers.new('EdgeSplit', 'EDGE_SPLIT')
ob_3_4_pillar_magenta_top.location = (0.0, 0.0, 0.0)
ob_3_4_pillar_magenta_top.lock_rotations_4d = False
ob_3_4_pillar_magenta_top.empty_display_type = 'ARROWS'
ob_3_4_pillar_magenta_top.lineart.crease_threshold = 0.0
_m = ob_3_4_pillar_magenta_top.modifiers.new('EdgeSplit', 'EDGE_SPLIT')
ob_3_4_pillar_red_top.location = (0.0, 0.0, 0.0)
ob_3_4_pillar_red_top.lineart.crease_threshold = 0.0
_m = ob_3_4_pillar_red_top.modifiers.new('EdgeSplit', 'EDGE_SPLIT')

# ---- collection membership
col_collection_1.objects.link(ob_3_4_pillar_blue_top)
col_collection_1.objects.link(ob_3_4_upper_wall)
col_collection_1.objects.link(ob_3_4_pillar_red)
col_collection_1.objects.link(ob_3_4_pillar_blue)
col_collection_1.objects.link(ob_3_4_pillar_yellow)
col_collection_1.objects.link(ob_3_4_pillar_magenta)
col_collection_1.objects.link(ob_3_4_lower_wall)
col_collection_1.objects.link(ob_3_4_floor)
col_collection_1.objects.link(ob_lamp)
col_collection_1.objects.link(ob_camera)
col_collection_1.objects.link(ob_3_4_pillar_yellow_top)
col_collection_1.objects.link(ob_3_4_pillar_magenta_top)
col_collection_1.objects.link(ob_3_4_pillar_red_top)

# ---- scene / render settings (as saved in the file)
scene.camera = ob_camera
scene.frame_start = 1; scene.frame_end = 250; scene.frame_set(1)
scene.render.engine = 'BLENDER_EEVEE_NEXT'
scene.render.resolution_percentage = 50
scene.render.dither_intensity = 0.0
scene.cycles.use_denoising = False
scene.cycles.samples = 10
scene.cycles.sampling_pattern = 'TABULATED_SOBOL'
scene.cycles.light_sampling_threshold = 0.0
scene.cycles.use_adaptive_sampling = False
scene.cycles.use_light_tree = False
scene.cycles.blur_glossy = 0.0
scene.cycles.pixel_filter_type = 'GAUSSIAN'
scene.cycles.sample_clamp_indirect = 0.0
scene.view_settings.view_transform = 'Standard'
bpy.context.view_layer.update()
